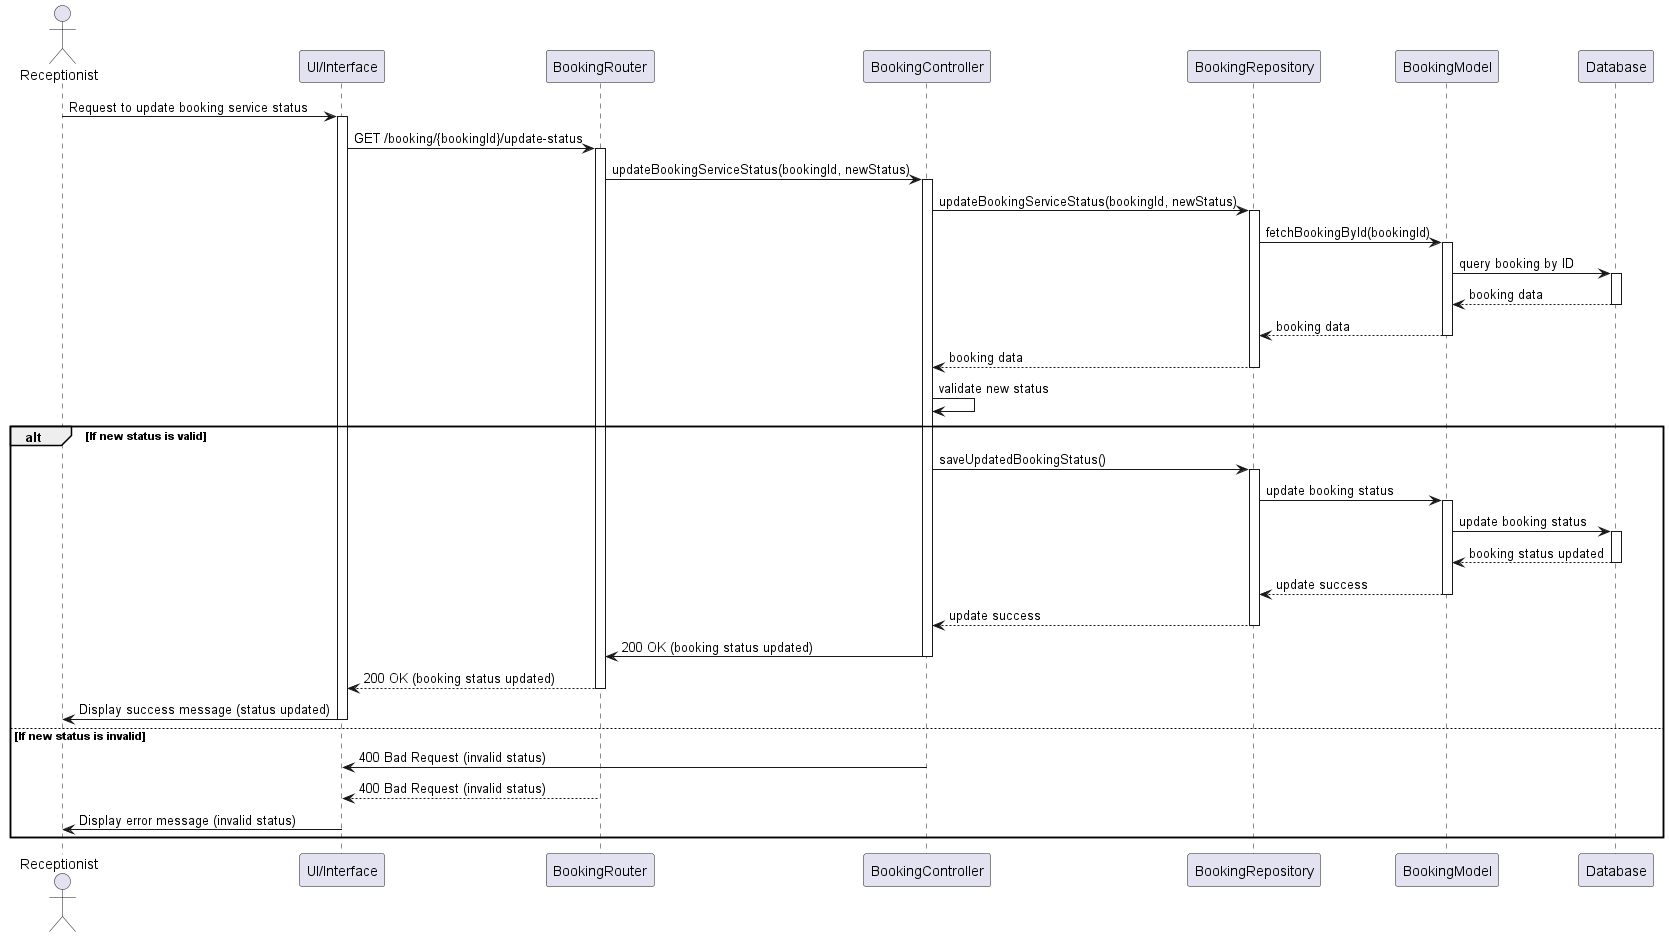

The diagram above was rendered by PlantUML. Its source (embedded in the PNG):
@startuml
actor Receptionist
participant "UI/Interface" as UI
participant "BookingRouter" as Router
participant "BookingController" as Controller
participant "BookingRepository" as Repository
participant "BookingModel" as BookingModel
participant "Database" as DB

Receptionist -> UI: Request to update booking service status
activate UI
UI -> Router: GET /booking/{bookingId}/update-status
activate Router
Router -> Controller: updateBookingServiceStatus(bookingId, newStatus)
activate Controller
Controller -> Repository: updateBookingServiceStatus(bookingId, newStatus)
activate Repository

Repository -> BookingModel: fetchBookingById(bookingId)
activate BookingModel
BookingModel -> DB: query booking by ID
activate DB
DB --> BookingModel: booking data
deactivate DB
BookingModel --> Repository: booking data
deactivate BookingModel
Repository --> Controller: booking data
deactivate Repository

Controller -> Controller: validate new status
alt If new status is valid
    Controller -> Repository: saveUpdatedBookingStatus()
    activate Repository
    Repository -> BookingModel: update booking status
    activate BookingModel
    BookingModel -> DB: update booking status
    activate DB
    DB --> BookingModel: booking status updated
    deactivate DB
    BookingModel --> Repository: update success
    deactivate BookingModel
    Repository --> Controller: update success
    deactivate Repository
    Controller -> Router: 200 OK (booking status updated)
    deactivate Controller
    Router --> UI: 200 OK (booking status updated)
    deactivate Router
    UI -> Receptionist: Display success message (status updated)
    deactivate UI
else If new status is invalid
    Controller -> UI: 400 Bad Request (invalid status)
    deactivate Controller
    Router --> UI: 400 Bad Request (invalid status)
    deactivate Router
    UI -> Receptionist: Display error message (invalid status)
    deactivate UI
end
@enduml